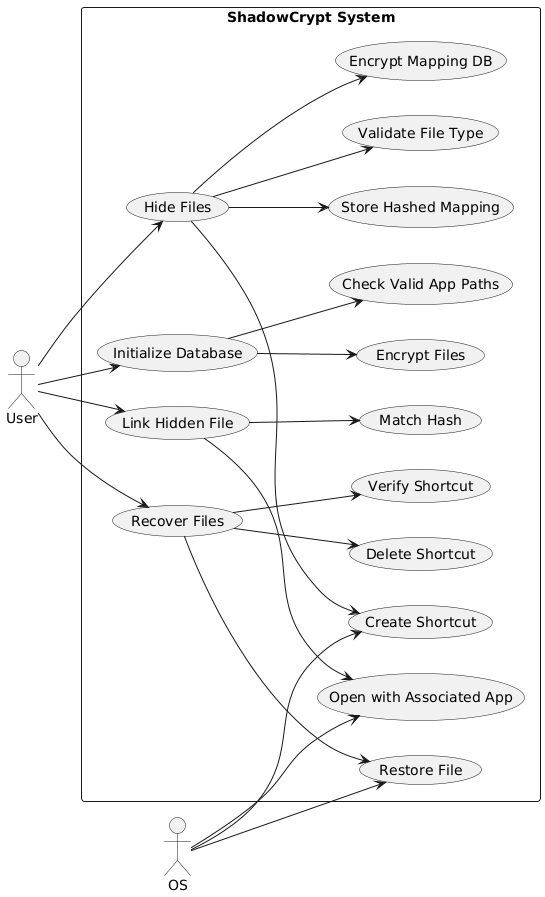

The diagram above was rendered by PlantUML. Its source (embedded in the PNG):
@startuml
left to right direction
skinparam packageStyle rectangle

actor User as U
actor OS as O

rectangle "ShadowCrypt System" {
  
  usecase "Hide Files" as UC1
  usecase "Recover Files" as UC2
  usecase "Link Hidden File" as UC3
  usecase "Initialize Database" as UC4

  ' Internal actions
  usecase "Validate File Type" as A1
  usecase "Encrypt Mapping DB" as A2
  usecase "Create Shortcut" as A3
  usecase "Store Hashed Mapping" as A4
  usecase "Verify Shortcut" as A5
  usecase "Restore File" as A6
  usecase "Delete Shortcut" as A7
  usecase "Match Hash" as A8
  usecase "Open with Associated App" as A9
  usecase "Check Valid App Paths" as A10
  usecase "Encrypt Files" as A11

  ' User on left
  U --> UC1
  U --> UC2
  U --> UC3
  U --> UC4

  ' OS on right
  O --> A3
  O --> A6
  O --> A9

  ' UseCase decomposition
  UC1 --> A1
  UC1 --> A2
  UC1 --> A3
  UC1 --> A4

  UC2 --> A5
  UC2 --> A6
  UC2 --> A7

  UC3 --> A8
  UC3 --> A9

  UC4 --> A10
  UC4 --> A11
}
@enduml